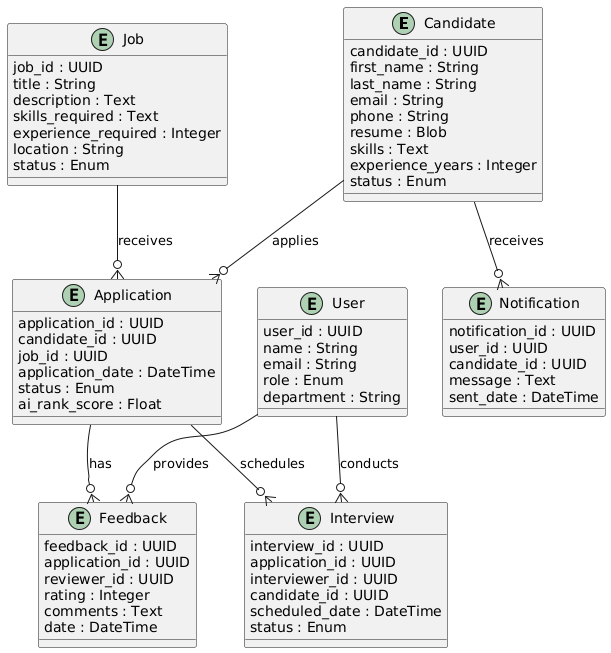

The diagram above was rendered by PlantUML. Its source (embedded in the PNG):
@startuml
entity Candidate {
  candidate_id : UUID
  first_name : String
  last_name : String
  email : String
  phone : String
  resume : Blob
  skills : Text
  experience_years : Integer
  status : Enum
}

entity Job {
  job_id : UUID
  title : String
  description : Text
  skills_required : Text
  experience_required : Integer
  location : String
  status : Enum
}

entity Application {
  application_id : UUID
  candidate_id : UUID
  job_id : UUID
  application_date : DateTime
  status : Enum
  ai_rank_score : Float
}

entity Feedback {
  feedback_id : UUID
  application_id : UUID
  reviewer_id : UUID
  rating : Integer
  comments : Text
  date : DateTime
}

entity Interview {
  interview_id : UUID
  application_id : UUID
  interviewer_id : UUID
  candidate_id : UUID
  scheduled_date : DateTime
  status : Enum
}

entity User {
  user_id : UUID
  name : String
  email : String
  role : Enum
  department : String
}

entity Notification {
  notification_id : UUID
  user_id : UUID
  candidate_id : UUID
  message : Text
  sent_date : DateTime
}

Candidate --o{ Application : "applies"
Job --o{ Application : "receives"
Application --o{ Feedback : "has"
User --o{ Feedback : "provides"
Application --o{ Interview : "schedules"
User --o{ Interview : "conducts"
Candidate --o{ Notification : "receives"
@enduml